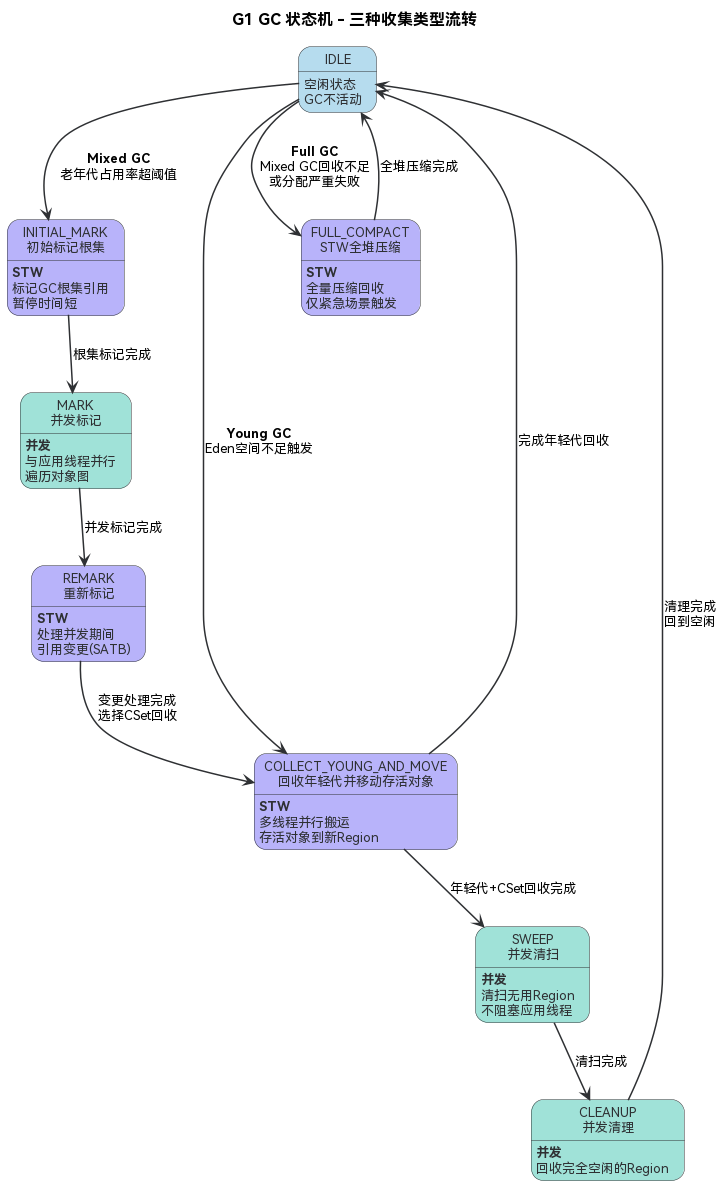

The diagram above was rendered by PlantUML. Its source (embedded in the PNG):
@startuml G1GC-State-Machine
skinparam defaultFontName HarmonyOS Sans SC
skinparam stateFontSize 13
skinparam stateFontColor #2e3033
skinparam stateBorderColor #2e3033
skinparam ArrowColor #2e3033
skinparam ArrowThickness 1.5
skinparam NoteBackgroundColor #fef6e7
skinparam NoteBorderColor #2e3033
skinparam NoteFontColor #2e3033
skinparam NoteFontSize 11
skinparam TitleFontSize 16

title G1 GC 状态机 - 三种收集类型流转

state IDLE #86c5e399 : 空闲状态\nGC不活动

state "INITIAL_MARK\n初始标记根集" as IM #8981f799 : **STW**\n标记GC根集引用\n暂停时间短

state "MARK\n并发标记" as MK #61cfbe99 : **并发**\n与应用线程并行\n遍历对象图

state "REMARK\n重新标记" as RM #8981f799 : **STW**\n处理并发期间\n引用变更(SATB)

state "COLLECT_YOUNG_AND_MOVE\n回收年轻代并移动存活对象" as CYAM #8981f799 : **STW**\n多线程并行搬运\n存活对象到新Region

state "SWEEP\n并发清扫" as SW #61cfbe99 : **并发**\n清扫无用Region\n不阻塞应用线程

state "CLEANUP\n并发清理" as CL #61cfbe99 : **并发**\n回收完全空闲的Region

state "FULL_COMPACT\nSTW全堆压缩" as FC #8981f799 : **STW**\n全量压缩回收\n仅紧急场景触发

IDLE --> CYAM : **Young GC**\nEden空间不足触发
CYAM --> IDLE : 完成年轻代回收

IDLE --> IM : **Mixed GC**\n老年代占用率超阈值
IM --> MK : 根集标记完成
MK --> RM : 并发标记完成
RM --> CYAM : 变更处理完成\n选择CSet回收
CYAM --> SW : 年轻代+CSet回收完成
SW --> CL : 清扫完成
CL --> IDLE : 清理完成\n回到空闲

IDLE --> FC : **Full GC**\nMixed GC回收不足\n或分配严重失败
FC --> IDLE : 全堆压缩完成

@enduml